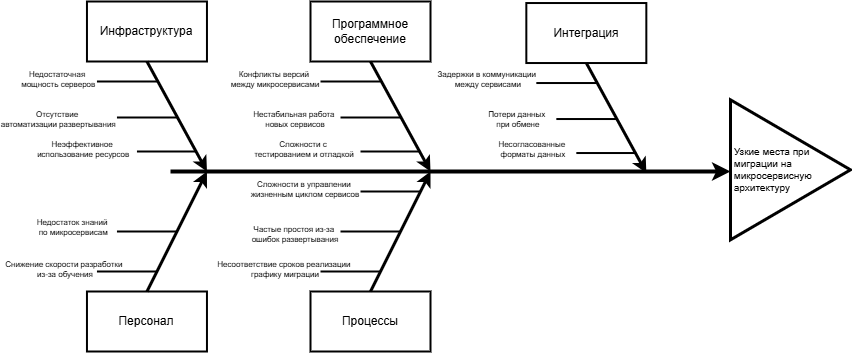

The diagram above was exported from draw.io. Its source (the exported page's mxGraphModel, read from the mxfile embedded in the PNG):
<mxGraphModel dx="1421" dy="382" grid="1" gridSize="10" guides="1" tooltips="1" connect="1" arrows="1" fold="1" page="1" pageScale="1" pageWidth="826" pageHeight="1169" background="none" math="0" shadow="0">
  <root>
    <mxCell id="0" />
    <mxCell id="1" parent="0" />
    <mxCell id="2" value="Инфраструктура" style="whiteSpace=wrap;strokeWidth=2" parent="1" vertex="1">
      <mxGeometry x="36.458333333333236" y="110" width="120" height="60" as="geometry" />
    </mxCell>
    <mxCell id="5" value="Персонал" style="whiteSpace=wrap;strokeWidth=2" parent="1" vertex="1">
      <mxGeometry x="36.458333333333236" y="400" width="120" height="60" as="geometry" />
    </mxCell>
    <mxCell id="9" value="" style="edgeStyle=none;strokeWidth=4" parent="1" edge="1">
      <mxGeometry width="100" height="100" relative="1" as="geometry">
        <mxPoint x="120" y="280" as="sourcePoint" />
        <mxPoint x="680" y="280" as="targetPoint" />
      </mxGeometry>
    </mxCell>
    <mxCell id="12" value="" style="edgeStyle=none;exitX=0.5;exitY=1;strokeWidth=3" parent="1" source="2" edge="1">
      <mxGeometry width="100" height="100" relative="1" as="geometry">
        <mxPoint x="96.45833333333323" y="190" as="sourcePoint" />
        <mxPoint x="156.45833333333323" y="280" as="targetPoint" />
      </mxGeometry>
    </mxCell>
    <mxCell id="15" value="" style="edgeStyle=none;exitX=0.5;exitY=0;strokeWidth=3" parent="1" edge="1">
      <mxGeometry width="100" height="100" relative="1" as="geometry">
        <mxPoint x="96.45833333333323" y="400" as="sourcePoint" />
        <mxPoint x="156.45833333333323" y="280" as="targetPoint" />
      </mxGeometry>
    </mxCell>
    <mxCell id="16" value="" style="edgeStyle=none;endArrow=none;strokeWidth=2" parent="1" edge="1">
      <mxGeometry width="100" height="100" relative="1" as="geometry">
        <mxPoint x="46.458333333333236" y="190" as="sourcePoint" />
        <mxPoint x="106.45833333333323" y="190" as="targetPoint" />
      </mxGeometry>
    </mxCell>
    <mxCell id="17" value="" style="edgeStyle=none;endArrow=none;strokeWidth=2" parent="1" edge="1">
      <mxGeometry width="100" height="100" relative="1" as="geometry">
        <mxPoint x="66.45833333333323" y="226" as="sourcePoint" />
        <mxPoint x="126.45833333333323" y="226" as="targetPoint" />
      </mxGeometry>
    </mxCell>
    <mxCell id="18" value="" style="edgeStyle=none;endArrow=none;strokeWidth=2" parent="1" edge="1">
      <mxGeometry width="100" height="100" relative="1" as="geometry">
        <mxPoint x="86.45833333333323" y="260" as="sourcePoint" />
        <mxPoint x="146.45833333333323" y="260" as="targetPoint" />
      </mxGeometry>
    </mxCell>
    <mxCell id="26" value="" style="edgeStyle=none;endArrow=none;strokeWidth=2" parent="1" edge="1">
      <mxGeometry width="100" height="100" relative="1" as="geometry">
        <mxPoint x="66.45833333333323" y="340" as="sourcePoint" />
        <mxPoint x="126.45833333333323" y="340" as="targetPoint" />
      </mxGeometry>
    </mxCell>
    <mxCell id="27" value="" style="edgeStyle=none;endArrow=none;strokeWidth=2" parent="1" edge="1">
      <mxGeometry width="100" height="100" relative="1" as="geometry">
        <mxPoint x="46.458333333333236" y="380" as="sourcePoint" />
        <mxPoint x="106.45833333333323" y="380" as="targetPoint" />
      </mxGeometry>
    </mxCell>
    <mxCell id="114" value="Недостаточная &#10;мощность серверов" style="text;spacingTop=-5;fontSize=8;align=center;verticalAlign=middle;points=[]" parent="1" vertex="1">
      <mxGeometry x="-30" y="180" width="76.46" height="20" as="geometry" />
    </mxCell>
    <mxCell id="116" value="Отсутствие &#10;автоматизации развертывания" style="text;spacingTop=-5;fontSize=8;align=center;verticalAlign=middle;points=[]" parent="1" vertex="1">
      <mxGeometry x="-50" y="220" width="116.46" height="20" as="geometry" />
    </mxCell>
    <mxCell id="117" value="Неэффективное &#10;использование ресурсов" style="text;spacingTop=-5;fontSize=8;align=center;verticalAlign=middle;points=[]" parent="1" vertex="1">
      <mxGeometry x="-20" y="250.42" width="106.46" height="20" as="geometry" />
    </mxCell>
    <mxCell id="118" value="Недостаток знаний &#10;по микросервисам" style="text;spacingTop=-5;fontSize=8;align=center;verticalAlign=middle;points=[]" parent="1" vertex="1">
      <mxGeometry x="-20" y="328.33" width="86.46" height="20" as="geometry" />
    </mxCell>
    <mxCell id="119" value="Снижение скорости разработки &#10;из-за обучения" style="text;spacingTop=-5;fontSize=8;align=center;verticalAlign=middle;points=[]" parent="1" vertex="1">
      <mxGeometry x="-0.001666666666835681" y="369.99999999999983" width="30" height="19.999999999999886" as="geometry" />
    </mxCell>
    <mxCell id="143" value="Программное обеспечение" style="whiteSpace=wrap;strokeWidth=2" parent="1" vertex="1">
      <mxGeometry x="260" y="109.99999999999994" width="120" height="60" as="geometry" />
    </mxCell>
    <mxCell id="144" value="Процессы" style="whiteSpace=wrap;strokeWidth=2" parent="1" vertex="1">
      <mxGeometry x="260" y="399.99999999999994" width="120" height="60" as="geometry" />
    </mxCell>
    <mxCell id="145" value="" style="edgeStyle=none;exitX=0.5;exitY=1;strokeWidth=3" parent="1" source="143" edge="1">
      <mxGeometry width="100" height="100" relative="1" as="geometry">
        <mxPoint x="320" y="189.99999999999991" as="sourcePoint" />
        <mxPoint x="380" y="279.99999999999994" as="targetPoint" />
      </mxGeometry>
    </mxCell>
    <mxCell id="146" value="" style="edgeStyle=none;exitX=0.5;exitY=0;strokeWidth=3" parent="1" edge="1">
      <mxGeometry width="100" height="100" relative="1" as="geometry">
        <mxPoint x="320.0000000000001" y="399.99999999999994" as="sourcePoint" />
        <mxPoint x="380" y="279.99999999999994" as="targetPoint" />
      </mxGeometry>
    </mxCell>
    <mxCell id="147" value="" style="edgeStyle=none;endArrow=none;strokeWidth=2" parent="1" edge="1">
      <mxGeometry width="100" height="100" relative="1" as="geometry">
        <mxPoint x="270.0000000000001" y="189.99999999999991" as="sourcePoint" />
        <mxPoint x="330" y="189.99999999999991" as="targetPoint" />
      </mxGeometry>
    </mxCell>
    <mxCell id="148" value="" style="edgeStyle=none;endArrow=none;strokeWidth=2" parent="1" edge="1">
      <mxGeometry width="100" height="100" relative="1" as="geometry">
        <mxPoint x="290" y="225.99999999999991" as="sourcePoint" />
        <mxPoint x="349.9999999999999" y="225.99999999999991" as="targetPoint" />
      </mxGeometry>
    </mxCell>
    <mxCell id="149" value="" style="edgeStyle=none;endArrow=none;strokeWidth=2" parent="1" edge="1">
      <mxGeometry width="100" height="100" relative="1" as="geometry">
        <mxPoint x="310" y="259.99999999999994" as="sourcePoint" />
        <mxPoint x="370.0000000000001" y="259.99999999999994" as="targetPoint" />
      </mxGeometry>
    </mxCell>
    <mxCell id="153" value="" style="edgeStyle=none;endArrow=none;strokeWidth=2" parent="1" edge="1">
      <mxGeometry width="100" height="100" relative="1" as="geometry">
        <mxPoint x="310" y="299.99999999999994" as="sourcePoint" />
        <mxPoint x="370.0000000000001" y="299.99999999999994" as="targetPoint" />
      </mxGeometry>
    </mxCell>
    <mxCell id="154" value="" style="edgeStyle=none;endArrow=none;strokeWidth=2" parent="1" edge="1">
      <mxGeometry width="100" height="100" relative="1" as="geometry">
        <mxPoint x="290" y="339.99999999999994" as="sourcePoint" />
        <mxPoint x="349.9999999999999" y="339.99999999999994" as="targetPoint" />
      </mxGeometry>
    </mxCell>
    <mxCell id="155" value="" style="edgeStyle=none;endArrow=none;strokeWidth=2" parent="1" edge="1">
      <mxGeometry width="100" height="100" relative="1" as="geometry">
        <mxPoint x="270.0000000000001" y="379.99999999999994" as="sourcePoint" />
        <mxPoint x="330" y="379.99999999999994" as="targetPoint" />
      </mxGeometry>
    </mxCell>
    <mxCell id="176" value="Конфликты версий &#10;между микросервисами" style="text;spacingTop=-5;fontSize=8;align=center;verticalAlign=middle;points=[]" parent="1" vertex="1">
      <mxGeometry x="180" y="180" width="90" height="20" as="geometry" />
    </mxCell>
    <mxCell id="177" value="Нестабильная работа &#10;новых сервисов" style="text;spacingTop=-5;fontSize=8;align=center;verticalAlign=middle;points=[]" parent="1" vertex="1">
      <mxGeometry x="200" y="220" width="90" height="20" as="geometry" />
    </mxCell>
    <mxCell id="178" value="Сложности с &#10;тестированием и отладкой" style="text;spacingTop=-5;fontSize=8;align=center;verticalAlign=middle;points=[]" parent="1" vertex="1">
      <mxGeometry x="210" y="250" width="88.06" height="20" as="geometry" />
    </mxCell>
    <mxCell id="179" value="Сложности в управлении &#10;жизненным циклом сервисов" style="text;spacingTop=-5;fontSize=8;align=center;verticalAlign=middle;points=[]" parent="1" vertex="1">
      <mxGeometry x="200" y="290" width="110" height="20" as="geometry" />
    </mxCell>
    <mxCell id="180" value="Частые простоя из-за &#10;ошибок развертывания" style="text;spacingTop=-5;fontSize=8;align=center;verticalAlign=middle;points=[]" parent="1" vertex="1">
      <mxGeometry x="200" y="330" width="90" height="30" as="geometry" />
    </mxCell>
    <mxCell id="181" value="Несоответствие сроков реализации &#10;графику миграции" style="text;spacingTop=-5;fontSize=8;align=center;verticalAlign=middle;points=[]" parent="1" vertex="1">
      <mxGeometry x="200" y="360" width="70" height="40" as="geometry" />
    </mxCell>
    <mxCell id="204" value="Интеграция" style="whiteSpace=wrap;strokeWidth=2" parent="1" vertex="1">
      <mxGeometry x="475.8333333333331" y="111.52777777777752" width="120" height="60" as="geometry" />
    </mxCell>
    <mxCell id="206" value="" style="edgeStyle=none;exitX=0.5;exitY=1;strokeWidth=3" parent="1" source="204" edge="1">
      <mxGeometry width="100" height="100" relative="1" as="geometry">
        <mxPoint x="535.8333333333331" y="191.52777777777752" as="sourcePoint" />
        <mxPoint x="595.8333333333331" y="281.52777777777754" as="targetPoint" />
      </mxGeometry>
    </mxCell>
    <mxCell id="208" value="" style="edgeStyle=none;endArrow=none;strokeWidth=2" parent="1" edge="1">
      <mxGeometry width="100" height="100" relative="1" as="geometry">
        <mxPoint x="485.8333333333332" y="191.52777777777752" as="sourcePoint" />
        <mxPoint x="545.8333333333331" y="191.52777777777752" as="targetPoint" />
      </mxGeometry>
    </mxCell>
    <mxCell id="209" value="" style="edgeStyle=none;endArrow=none;strokeWidth=2" parent="1" edge="1">
      <mxGeometry width="100" height="100" relative="1" as="geometry">
        <mxPoint x="505.8333333333331" y="227.52777777777752" as="sourcePoint" />
        <mxPoint x="565.833333333333" y="227.52777777777752" as="targetPoint" />
      </mxGeometry>
    </mxCell>
    <mxCell id="210" value="" style="edgeStyle=none;endArrow=none;strokeWidth=2" parent="1" edge="1">
      <mxGeometry width="100" height="100" relative="1" as="geometry">
        <mxPoint x="525.8333333333331" y="261.52777777777754" as="sourcePoint" />
        <mxPoint x="585.8333333333333" y="261.52777777777754" as="targetPoint" />
      </mxGeometry>
    </mxCell>
    <mxCell id="237" value="Задержки в коммуникации &#10;между сервисами" style="text;spacingTop=-5;fontSize=8;align=center;verticalAlign=middle;points=[]" parent="1" vertex="1">
      <mxGeometry x="390" y="180" width="95.83" height="21.53" as="geometry" />
    </mxCell>
    <mxCell id="238" value="Потери данных &#10;при обмене" style="text;spacingTop=-5;fontSize=8;align=center;verticalAlign=middle;points=[]" parent="1" vertex="1">
      <mxGeometry x="430" y="220" width="75.83" height="21.53" as="geometry" />
    </mxCell>
    <mxCell id="239" value="Несогласованные &#10;форматы данных" style="text;spacingTop=-5;fontSize=8;align=center;verticalAlign=middle;points=[]" parent="1" vertex="1">
      <mxGeometry x="450" y="250" width="65.83" height="20.42" as="geometry" />
    </mxCell>
    <mxCell id="BYd92qHp1xMxkwK-mIRh-266" value="&lt;div style=&quot;text-align: left;&quot;&gt;&lt;span style=&quot;font-size: 10px;&quot;&gt;&lt;br&gt;&lt;/span&gt;&lt;/div&gt;&lt;font style=&quot;font-size: 10px;&quot;&gt;&lt;div style=&quot;text-align: left;&quot;&gt;&amp;nbsp;Узкие места при&amp;nbsp; &amp;nbsp;миграции на&amp;nbsp; &amp;nbsp;микросервисную&amp;nbsp; &amp;nbsp;архитектуру&lt;/div&gt;&lt;/font&gt;&lt;div style=&quot;text-align: left;&quot;&gt;&lt;br&gt;&lt;/div&gt;" style="triangle;whiteSpace=wrap;html=1;strokeWidth=3;" vertex="1" parent="1">
      <mxGeometry x="680" y="208.33" width="120" height="140" as="geometry" />
    </mxCell>
  </root>
</mxGraphModel>